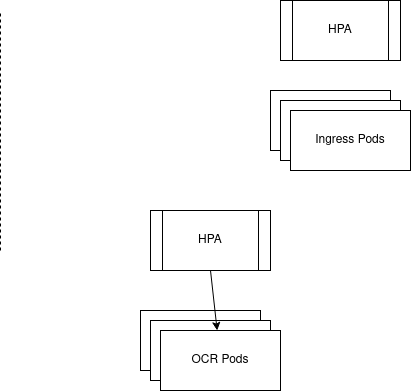

The diagram above was exported from draw.io. Its source (the exported page's mxGraphModel, read from the mxfile embedded in the PNG):
<mxGraphModel dx="836" dy="438" grid="1" gridSize="10" guides="1" tooltips="1" connect="1" arrows="1" fold="1" page="1" pageScale="1" pageWidth="850" pageHeight="1100" math="0" shadow="0">
  <root>
    <mxCell id="0" />
    <mxCell id="1" parent="0" />
    <mxCell id="OjtFmXXQNakeOGUfqHFl-1" value="" style="endArrow=none;dashed=1;html=1;" parent="1" edge="1">
      <mxGeometry width="50" height="50" relative="1" as="geometry">
        <mxPoint x="80" y="320" as="sourcePoint" />
        <mxPoint x="80" y="80" as="targetPoint" />
      </mxGeometry>
    </mxCell>
    <mxCell id="qSGygL6_Nt9GkMTcKrdA-7" value="" style="group" vertex="1" connectable="0" parent="1">
      <mxGeometry x="350" y="160" width="140" height="80" as="geometry" />
    </mxCell>
    <mxCell id="OjtFmXXQNakeOGUfqHFl-21" value="" style="group" parent="qSGygL6_Nt9GkMTcKrdA-7" vertex="1" connectable="0">
      <mxGeometry width="120" height="60" as="geometry" />
    </mxCell>
    <mxCell id="OjtFmXXQNakeOGUfqHFl-19" value="" style="rounded=0;whiteSpace=wrap;html=1;" parent="OjtFmXXQNakeOGUfqHFl-21" vertex="1">
      <mxGeometry width="120" height="60" as="geometry" />
    </mxCell>
    <mxCell id="OjtFmXXQNakeOGUfqHFl-20" value="Ingress Pods" style="text;html=1;strokeColor=none;fillColor=none;align=center;verticalAlign=middle;whiteSpace=wrap;rounded=0;" parent="OjtFmXXQNakeOGUfqHFl-21" vertex="1">
      <mxGeometry x="20" y="20" width="80" height="20" as="geometry" />
    </mxCell>
    <mxCell id="qSGygL6_Nt9GkMTcKrdA-1" value="" style="group" vertex="1" connectable="0" parent="qSGygL6_Nt9GkMTcKrdA-7">
      <mxGeometry x="10" y="10" width="120" height="60" as="geometry" />
    </mxCell>
    <mxCell id="qSGygL6_Nt9GkMTcKrdA-2" value="" style="rounded=0;whiteSpace=wrap;html=1;" vertex="1" parent="qSGygL6_Nt9GkMTcKrdA-1">
      <mxGeometry width="120" height="60" as="geometry" />
    </mxCell>
    <mxCell id="qSGygL6_Nt9GkMTcKrdA-3" value="Ingress Pods" style="text;html=1;strokeColor=none;fillColor=none;align=center;verticalAlign=middle;whiteSpace=wrap;rounded=0;" vertex="1" parent="qSGygL6_Nt9GkMTcKrdA-1">
      <mxGeometry x="20" y="20" width="80" height="20" as="geometry" />
    </mxCell>
    <mxCell id="qSGygL6_Nt9GkMTcKrdA-4" value="" style="group" vertex="1" connectable="0" parent="qSGygL6_Nt9GkMTcKrdA-7">
      <mxGeometry x="20" y="20" width="120" height="60" as="geometry" />
    </mxCell>
    <mxCell id="qSGygL6_Nt9GkMTcKrdA-5" value="" style="rounded=0;whiteSpace=wrap;html=1;" vertex="1" parent="qSGygL6_Nt9GkMTcKrdA-4">
      <mxGeometry width="120" height="60" as="geometry" />
    </mxCell>
    <mxCell id="qSGygL6_Nt9GkMTcKrdA-6" value="Ingress Pods" style="text;html=1;strokeColor=none;fillColor=none;align=center;verticalAlign=middle;whiteSpace=wrap;rounded=0;" vertex="1" parent="qSGygL6_Nt9GkMTcKrdA-4">
      <mxGeometry x="20" y="20" width="80" height="20" as="geometry" />
    </mxCell>
    <mxCell id="qSGygL6_Nt9GkMTcKrdA-8" value="HPA" style="shape=process;whiteSpace=wrap;html=1;backgroundOutline=1;" vertex="1" parent="1">
      <mxGeometry x="360" y="70" width="120" height="60" as="geometry" />
    </mxCell>
    <mxCell id="qSGygL6_Nt9GkMTcKrdA-12" value="" style="group" vertex="1" connectable="0" parent="1">
      <mxGeometry x="220" y="280" width="140" height="180" as="geometry" />
    </mxCell>
    <mxCell id="OjtFmXXQNakeOGUfqHFl-18" value="" style="group" parent="qSGygL6_Nt9GkMTcKrdA-12" vertex="1" connectable="0">
      <mxGeometry y="100" width="140" height="80" as="geometry" />
    </mxCell>
    <mxCell id="OjtFmXXQNakeOGUfqHFl-17" value="" style="group" parent="OjtFmXXQNakeOGUfqHFl-18" vertex="1" connectable="0">
      <mxGeometry width="140" height="80" as="geometry" />
    </mxCell>
    <mxCell id="OjtFmXXQNakeOGUfqHFl-6" value="" style="group" parent="OjtFmXXQNakeOGUfqHFl-17" vertex="1" connectable="0">
      <mxGeometry width="120" height="60" as="geometry" />
    </mxCell>
    <mxCell id="OjtFmXXQNakeOGUfqHFl-4" value="" style="rounded=0;whiteSpace=wrap;html=1;" parent="OjtFmXXQNakeOGUfqHFl-6" vertex="1">
      <mxGeometry width="120" height="60" as="geometry" />
    </mxCell>
    <mxCell id="OjtFmXXQNakeOGUfqHFl-5" value="OCR Pods" style="text;html=1;strokeColor=none;fillColor=none;align=center;verticalAlign=middle;whiteSpace=wrap;rounded=0;" parent="OjtFmXXQNakeOGUfqHFl-6" vertex="1">
      <mxGeometry x="25" y="20" width="70" height="20" as="geometry" />
    </mxCell>
    <mxCell id="OjtFmXXQNakeOGUfqHFl-7" value="" style="group" parent="OjtFmXXQNakeOGUfqHFl-17" vertex="1" connectable="0">
      <mxGeometry x="10" y="10" width="120" height="60" as="geometry" />
    </mxCell>
    <mxCell id="OjtFmXXQNakeOGUfqHFl-8" value="" style="rounded=0;whiteSpace=wrap;html=1;" parent="OjtFmXXQNakeOGUfqHFl-7" vertex="1">
      <mxGeometry width="120" height="60" as="geometry" />
    </mxCell>
    <mxCell id="OjtFmXXQNakeOGUfqHFl-9" value="OCR Pods" style="text;html=1;strokeColor=none;fillColor=none;align=center;verticalAlign=middle;whiteSpace=wrap;rounded=0;" parent="OjtFmXXQNakeOGUfqHFl-7" vertex="1">
      <mxGeometry x="25" y="20" width="70" height="20" as="geometry" />
    </mxCell>
    <mxCell id="OjtFmXXQNakeOGUfqHFl-10" value="" style="group" parent="OjtFmXXQNakeOGUfqHFl-17" vertex="1" connectable="0">
      <mxGeometry x="20" y="20" width="120" height="60" as="geometry" />
    </mxCell>
    <mxCell id="OjtFmXXQNakeOGUfqHFl-11" value="" style="rounded=0;whiteSpace=wrap;html=1;" parent="OjtFmXXQNakeOGUfqHFl-10" vertex="1">
      <mxGeometry width="120" height="60" as="geometry" />
    </mxCell>
    <mxCell id="OjtFmXXQNakeOGUfqHFl-12" value="OCR Pods" style="text;html=1;strokeColor=none;fillColor=none;align=center;verticalAlign=middle;whiteSpace=wrap;rounded=0;" parent="OjtFmXXQNakeOGUfqHFl-10" vertex="1">
      <mxGeometry x="25" y="20" width="70" height="20" as="geometry" />
    </mxCell>
    <mxCell id="qSGygL6_Nt9GkMTcKrdA-10" value="HPA" style="shape=process;whiteSpace=wrap;html=1;backgroundOutline=1;" vertex="1" parent="qSGygL6_Nt9GkMTcKrdA-12">
      <mxGeometry x="10" width="120" height="60" as="geometry" />
    </mxCell>
    <mxCell id="qSGygL6_Nt9GkMTcKrdA-11" value="" style="endArrow=classic;html=1;exitX=0.5;exitY=1;exitDx=0;exitDy=0;" edge="1" parent="qSGygL6_Nt9GkMTcKrdA-12" source="qSGygL6_Nt9GkMTcKrdA-10" target="OjtFmXXQNakeOGUfqHFl-11">
      <mxGeometry width="50" height="50" relative="1" as="geometry">
        <mxPoint x="210" y="20" as="sourcePoint" />
        <mxPoint x="260" y="-30" as="targetPoint" />
      </mxGeometry>
    </mxCell>
  </root>
</mxGraphModel>